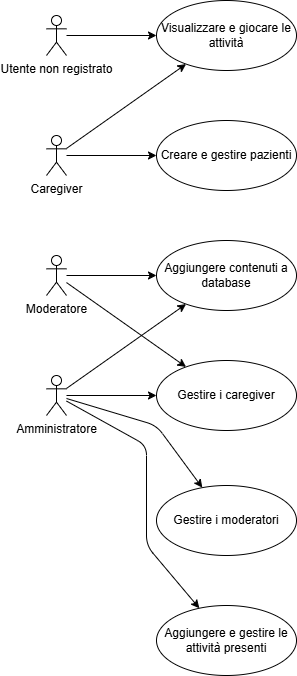

The diagram above was exported from draw.io. Its source (the exported page's mxGraphModel, read from the mxfile embedded in the PNG):
<mxGraphModel dx="1871" dy="626" grid="1" gridSize="10" guides="1" tooltips="1" connect="1" arrows="1" fold="1" page="1" pageScale="1" pageWidth="827" pageHeight="1169" math="0" shadow="0">
  <root>
    <mxCell id="0" />
    <mxCell id="1" parent="0" />
    <mxCell id="16" style="edgeStyle=none;html=1;" parent="1" source="2" target="3" edge="1">
      <mxGeometry relative="1" as="geometry" />
    </mxCell>
    <mxCell id="2" value="Utente non registrato" style="shape=umlActor;verticalLabelPosition=bottom;verticalAlign=top;html=1;" parent="1" vertex="1">
      <mxGeometry x="10" y="40" width="20" height="40" as="geometry" />
    </mxCell>
    <mxCell id="3" value="Visualizzare e giocare le attività" style="ellipse;whiteSpace=wrap;html=1;" parent="1" vertex="1">
      <mxGeometry x="120" y="25" width="140" height="70" as="geometry" />
    </mxCell>
    <mxCell id="25" style="edgeStyle=none;html=1;" parent="1" source="6" target="24" edge="1">
      <mxGeometry relative="1" as="geometry" />
    </mxCell>
    <mxCell id="6" value="Moderatore" style="shape=umlActor;verticalLabelPosition=bottom;verticalAlign=top;html=1;" parent="1" vertex="1">
      <mxGeometry x="10" y="280" width="20" height="40" as="geometry" />
    </mxCell>
    <mxCell id="17" style="edgeStyle=none;html=1;" parent="1" source="7" target="3" edge="1">
      <mxGeometry relative="1" as="geometry">
        <Array as="points" />
      </mxGeometry>
    </mxCell>
    <mxCell id="19" style="edgeStyle=none;html=1;" parent="1" source="7" target="12" edge="1">
      <mxGeometry relative="1" as="geometry" />
    </mxCell>
    <mxCell id="7" value="Caregiver" style="shape=umlActor;verticalLabelPosition=bottom;verticalAlign=top;html=1;" parent="1" vertex="1">
      <mxGeometry x="10" y="160" width="20" height="40" as="geometry" />
    </mxCell>
    <mxCell id="12" value="Creare e gestire pazienti" style="ellipse;whiteSpace=wrap;html=1;" parent="1" vertex="1">
      <mxGeometry x="120" y="145" width="140" height="70" as="geometry" />
    </mxCell>
    <mxCell id="13" value="Aggiungere contenuti a database" style="ellipse;whiteSpace=wrap;html=1;" parent="1" vertex="1">
      <mxGeometry x="120" y="265" width="140" height="70" as="geometry" />
    </mxCell>
    <mxCell id="23" style="edgeStyle=none;html=1;" parent="1" source="6" target="13" edge="1">
      <mxGeometry relative="1" as="geometry" />
    </mxCell>
    <mxCell id="24" value="Gestire i caregiver" style="ellipse;whiteSpace=wrap;html=1;" parent="1" vertex="1">
      <mxGeometry x="120" y="385" width="140" height="70" as="geometry" />
    </mxCell>
    <mxCell id="29" style="edgeStyle=none;html=1;" parent="1" source="27" target="28" edge="1">
      <mxGeometry relative="1" as="geometry">
        <Array as="points">
          <mxPoint x="120" y="450" />
        </Array>
      </mxGeometry>
    </mxCell>
    <mxCell id="30" style="edgeStyle=none;html=1;" parent="1" source="27" target="24" edge="1">
      <mxGeometry relative="1" as="geometry" />
    </mxCell>
    <mxCell id="31" style="edgeStyle=none;html=1;" parent="1" source="27" target="13" edge="1">
      <mxGeometry relative="1" as="geometry" />
    </mxCell>
    <mxCell id="33" style="edgeStyle=none;html=1;" parent="1" source="27" target="32" edge="1">
      <mxGeometry relative="1" as="geometry">
        <Array as="points">
          <mxPoint x="110" y="470" />
          <mxPoint x="110" y="570" />
        </Array>
      </mxGeometry>
    </mxCell>
    <mxCell id="27" value="Amministratore" style="shape=umlActor;verticalLabelPosition=bottom;verticalAlign=top;html=1;" parent="1" vertex="1">
      <mxGeometry x="10" y="400" width="20" height="40" as="geometry" />
    </mxCell>
    <mxCell id="28" value="Gestire i moderatori" style="ellipse;whiteSpace=wrap;html=1;" parent="1" vertex="1">
      <mxGeometry x="120" y="510" width="140" height="70" as="geometry" />
    </mxCell>
    <mxCell id="32" value="Aggiungere e gestire le attività presenti" style="ellipse;whiteSpace=wrap;html=1;" parent="1" vertex="1">
      <mxGeometry x="120" y="630" width="140" height="70" as="geometry" />
    </mxCell>
  </root>
</mxGraphModel>